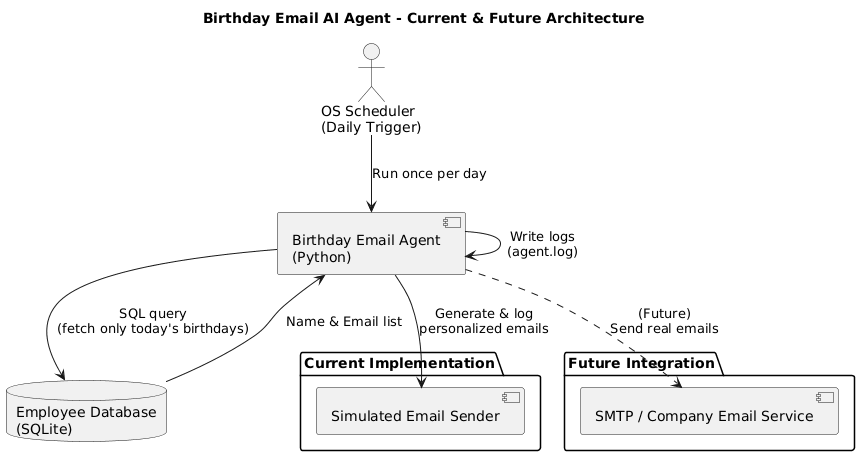

The diagram above was rendered by PlantUML. Its source (embedded in the PNG):
@startuml
title Birthday Email AI Agent - Current & Future Architecture

actor "OS Scheduler\n(Daily Trigger)" as Scheduler

component "Birthday Email Agent\n(Python)" as Agent
database "Employee Database\n(SQLite)" as DB

package "Current Implementation" {
    component "Simulated Email Sender" as SimEmail
}

package "Future Integration" {
    component "SMTP / Company Email Service" as RealEmail
}

Scheduler --> Agent : Run once per day

Agent --> DB : SQL query\n(fetch only today's birthdays)
DB --> Agent : Name & Email list

Agent --> SimEmail : Generate & log\npersonalized emails
Agent ..> RealEmail : (Future)\nSend real emails

Agent --> Agent : Write logs\n(agent.log)
@enduml